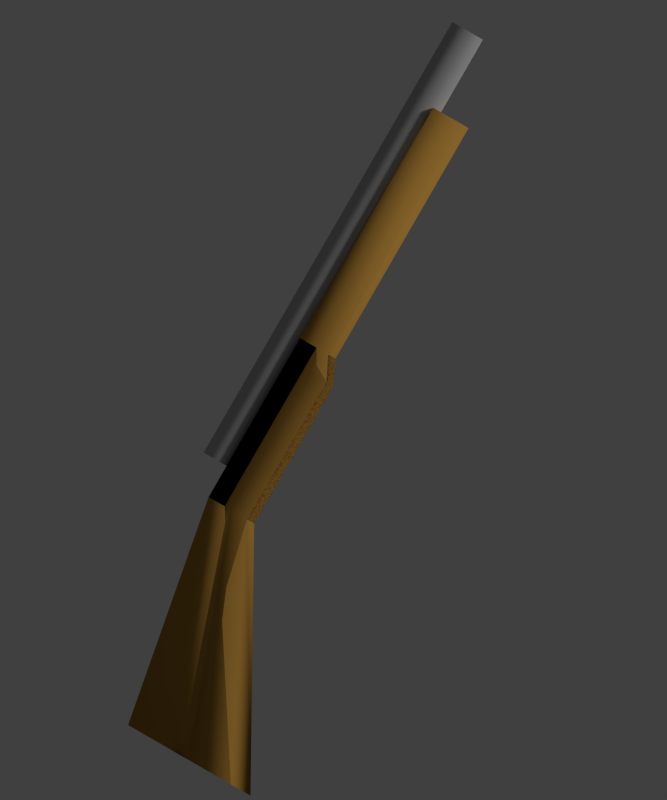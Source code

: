 # Source: 2038-icon-musket.blend  (saved by Blender 2.79.0; exported with 4.5.12 LTS)
import bpy
from mathutils import Matrix  # noqa: F401  (used for matrix-valued properties, if any)

bpy.ops.wm.read_factory_settings(use_empty=True)
scene = bpy.context.scene
scene.name = 'Scene'

# ---- collections
col_collection_1 = bpy.data.collections.new('Collection 1'); scene.collection.children.link(col_collection_1)

# ---- materials (node trees are filled in below, after node groups)
mat_wood = bpy.data.materials.new('Wood')
mat_wood.alpha_threshold = 0.0
mat_wood.use_transparent_shadow = False
mat_wood.diffuse_color = (0.5102, 0.2673, 0.05089, 1.0)
mat_wood.roughness = 0.5
mat_wood.line_color = (0.0, 0.0, 0.0, 1.0)
mat_metal = bpy.data.materials.new('Metal')
mat_metal.alpha_threshold = 0.0
mat_metal.use_transparent_shadow = False
mat_metal.diffuse_color = (0.477, 0.477, 0.477, 1.0)
mat_metal.roughness = 0.5

# ---- material node trees

# ---- world
world_world = bpy.data.worlds.new('World'); scene.world = world_world
world_world.color = (0.05088, 0.05088, 0.05088)
world_world.use_sun_shadow = False
world_world.sun_shadow_jitter_overblur = 0.0
world_world.cycles.sampling_method = 'NONE'
world_world.cycles.sample_map_resolution = 256

# ---- cameras
cam_camera = bpy.data.cameras.new('Camera')
cam_camera.type = 'ORTHO'
cam_camera.clip_end = 100.0
cam_camera.lens = 35.0
cam_camera.sensor_width = 32.0
cam_camera.sensor_height = 18.0
cam_camera.ortho_scale = 4.0
cam_camera.dof.focus_distance = 0.0
cam_camera.dof.aperture_fstop = 128.0

# ---- lights
light_hemi = bpy.data.lights.new('Hemi', 'SUN')
light_hemi.transmission_factor = 0.0
light_hemi.angle = 0.1993
light_hemi.energy = 1.0
light_hemi.shadow_buffer_clip_start = 0.5
light_hemi.shadow_soft_size = 0.1
light_hemi.shadow_cascade_max_distance = 1000.0
light_hemi.cycles.use_multiple_importance_sampling = False
light_lamp = bpy.data.lights.new('Lamp', 'POINT')
light_lamp.transmission_factor = 0.0
light_lamp.cutoff_distance = 30.0
light_lamp.energy = 100.0
light_lamp.shadow_buffer_clip_start = 1.001
light_lamp.shadow_soft_size = 0.1
light_lamp.shadow_maximum_resolution = 0.006
light_lamp.use_absolute_resolution = True
light_lamp.cycles.use_multiple_importance_sampling = False

# ---- meshes
me_cube_003 = bpy.data.meshes.new('Cube.003')
me_cube_003.from_pydata([(0.1024, 0.0, 0.6595), (-0.2041, -0.1751, 0.6595), (-0.06341, 0.1751, 0.6595), (-0.2041, 0.1751, 0.6595), (0.0387, 0.128, 0.6595), (-0.06341, -0.1751, 0.6595), (0.0387, -0.128, 0.6595), (0.1024, 0.0, -2.438), (-0.2041, -0.1751, -2.438), (-0.06341, 0.1751, -2.438), (-0.2041, 0.1751, -2.438), (0.0387, 0.128, -2.438), (-0.06341, -0.1751, -2.438), (0.0387, -0.128, -2.438), (0.0387, -0.128, -2.438), (-0.06341, -0.1751, -2.438), (0.0387, 0.128, -2.438), (-0.2041, 0.1751, -2.438), (-0.06341, 0.1751, -2.438), (-0.2041, -0.1751, -2.438), (0.1024, 0.0, -2.438), (0.1931, 0.0, -2.725), (-0.2041, -0.1751, -2.725), (-0.01004, 0.1751, -2.725), (-0.2041, 0.1751, -2.725), (0.1294, 0.128, -2.725), (-0.01004, -0.1751, -2.725), (0.1294, -0.128, -2.725), (0.1294, -0.128, -2.725), (-0.06341, -0.1751, -2.725), (0.1294, 0.128, -2.725), (-0.2041, 0.1751, -2.725), (-0.06341, 0.1751, -2.725), (-0.2041, -0.1751, -2.725), (0.1931, 0.0, -2.725), (0.1931, 0.0, -4.573), (-0.2041, -0.1751, -4.573), (-0.01004, 0.1751, -4.573), (-0.2041, 0.1751, -4.573), (0.1294, 0.128, -4.573), (-0.01004, -0.1751, -4.573), (0.1294, -0.128, -4.573), (0.1294, -0.128, -4.573), (-0.06341, -0.1751, -4.573), (0.1294, 0.128, -4.573), (-0.2041, 0.1751, -4.573), (-0.06341, 0.1751, -4.573), (-0.2041, -0.1751, -4.573), (0.1931, 0.0, -4.573), (1.192, -7.91e-10, -7.339), (0.1288, -0.2149, -7.339), (0.6484, 0.3052, -7.339), (0.1288, 0.2149, -7.339), (1.022, 0.2232, -7.339), (0.6484, -0.3052, -7.339), (1.022, -0.2232, -7.339), (1.022, -0.2232, -7.339), (0.5055, -0.3052, -7.339), (1.022, 0.2232, -7.339), (0.1288, 0.3052, -7.339), (0.5055, 0.3052, -7.339), (0.1288, -0.3052, -7.339), (1.192, -7.91e-10, -7.339)], [], [(14, 20, 34, 28), (12, 8, 22, 26), (34, 30, 44, 48), (33, 29, 43, 47), (22, 24, 38, 36), (2, 3, 17, 18), (3, 1, 19, 17), (5, 6, 14, 15), (4, 2, 18, 16), (1, 5, 15, 19), (0, 4, 16, 20), (11, 7, 21, 25), (15, 14, 28, 29), (6, 0, 20, 14), (10, 9, 23, 24), (18, 17, 31, 32), (13, 12, 26, 27), (30, 32, 46, 44), (23, 25, 39, 37), (31, 33, 47, 45), (26, 22, 36, 40), (9, 11, 25, 23), (8, 10, 24, 22), (17, 19, 33, 31), (16, 18, 32, 30), (7, 13, 27, 21), (19, 15, 29, 33), (12, 9, 23, 26), (20, 16, 30, 34), (11, 25, 27, 13), (38, 37, 51, 52), (41, 40, 54, 55), (43, 42, 56, 57), (39, 53, 55, 41), (46, 45, 59, 60), (40, 37, 51, 54), (35, 41, 55, 49), (21, 27, 41, 35), (26, 23, 37, 40), (32, 31, 45, 46), (25, 39, 41, 27), (29, 28, 42, 43), (27, 26, 40, 41), (24, 23, 37, 38), (28, 34, 48, 42), (25, 21, 35, 39), (56, 62, 49, 55), (58, 60, 51, 53), (61, 57, 54, 50), (62, 58, 53, 49), (57, 56, 55, 54), (59, 61, 50, 52), (60, 59, 52, 51), (42, 48, 62, 56), (39, 35, 49, 53), (40, 36, 50, 54), (45, 47, 61, 59), (37, 39, 53, 51), (44, 46, 60, 58), (36, 38, 52, 50), (47, 43, 57, 61), (48, 44, 58, 62), (3, 2, 4, 0, 6, 5, 1)])
me_cube_003.polygons.foreach_set('use_smooth', [True] * 63)
me_cube_003.materials.append(mat_wood)
me_cube_003.use_remesh_preserve_volume = False
me_cube_003.use_remesh_preserve_attributes = False
me_cube_003.use_mirror_vertex_groups = False
me_cube_003.update()
me_cylinder = bpy.data.meshes.new('Cylinder')
me_cylinder.from_pydata([(0.0, 1.0, -1.0), (0.0, 1.0, 1.0), (0.1951, 0.9808, -1.0), (0.1951, 0.9808, 1.0), (0.3827, 0.9239, -1.0), (0.3827, 0.9239, 1.0), (0.5556, 0.8315, -1.0), (0.5556, 0.8315, 1.0), (0.7071, 0.7071, -1.0), (0.7071, 0.7071, 1.0), (0.8315, 0.5556, -1.0), (0.8315, 0.5556, 1.0), (0.9239, 0.3827, -1.0), (0.9239, 0.3827, 1.0), (0.9808, 0.1951, -1.0), (0.9808, 0.1951, 1.0), (1.0, 7.55e-08, -1.0), (1.0, 7.55e-08, 1.0), (0.9808, -0.1951, -1.0), (0.9808, -0.1951, 1.0), (0.9239, -0.3827, -1.0), (0.9239, -0.3827, 1.0), (0.8315, -0.5556, -1.0), (0.8315, -0.5556, 1.0), (0.7071, -0.7071, -1.0), (0.7071, -0.7071, 1.0), (0.5556, -0.8315, -1.0), (0.5556, -0.8315, 1.0), (0.3827, -0.9239, -1.0), (0.3827, -0.9239, 1.0), (0.1951, -0.9808, -1.0), (0.1951, -0.9808, 1.0), (-3.258e-07, -1.0, -1.0), (-3.258e-07, -1.0, 1.0), (-0.1951, -0.9808, -1.0), (-0.1951, -0.9808, 1.0), (-0.3827, -0.9239, -1.0), (-0.3827, -0.9239, 1.0), (-0.5556, -0.8315, -1.0), (-0.5556, -0.8315, 1.0), (-0.7071, -0.7071, -1.0), (-0.7071, -0.7071, 1.0), (-0.8315, -0.5556, -1.0), (-0.8315, -0.5556, 1.0), (-0.9239, -0.3827, -1.0), (-0.9239, -0.3827, 1.0), (-0.9808, -0.1951, -1.0), (-0.9808, -0.1951, 1.0), (-1.0, 9.656e-07, -1.0), (-1.0, 9.656e-07, 1.0), (-0.9808, 0.1951, -1.0), (-0.9808, 0.1951, 1.0), (-0.9239, 0.3827, -1.0), (-0.9239, 0.3827, 1.0), (-0.8315, 0.5556, -1.0), (-0.8315, 0.5556, 1.0), (-0.7071, 0.7071, -1.0), (-0.7071, 0.7071, 1.0), (-0.5556, 0.8315, -1.0), (-0.5556, 0.8315, 1.0), (-0.3827, 0.9239, -1.0), (-0.3827, 0.9239, 1.0), (-0.1951, 0.9808, -1.0), (-0.1951, 0.9808, 1.0)], [], [(0, 1, 3, 2), (2, 3, 5, 4), (4, 5, 7, 6), (6, 7, 9, 8), (8, 9, 11, 10), (10, 11, 13, 12), (12, 13, 15, 14), (14, 15, 17, 16), (16, 17, 19, 18), (18, 19, 21, 20), (20, 21, 23, 22), (22, 23, 25, 24), (24, 25, 27, 26), (26, 27, 29, 28), (28, 29, 31, 30), (30, 31, 33, 32), (32, 33, 35, 34), (34, 35, 37, 36), (36, 37, 39, 38), (38, 39, 41, 40), (40, 41, 43, 42), (42, 43, 45, 44), (44, 45, 47, 46), (46, 47, 49, 48), (48, 49, 51, 50), (50, 51, 53, 52), (52, 53, 55, 54), (54, 55, 57, 56), (56, 57, 59, 58), (58, 59, 61, 60), (3, 1, 63, 61, 59, 57, 55, 53, 51, 49, 47, 45, 43, 41, 39, 37, 35, 33, 31, 29, 27, 25, 23, 21, 19, 17, 15, 13, 11, 9, 7, 5), (62, 63, 1, 0), (60, 61, 63, 62), (0, 2, 4, 6, 8, 10, 12, 14, 16, 18, 20, 22, 24, 26, 28, 30, 32, 34, 36, 38, 40, 42, 44, 46, 48, 50, 52, 54, 56, 58, 60, 62)])
me_cylinder.polygons.foreach_set('use_smooth', [True] * 34)
me_cylinder.materials.append(mat_metal)
me_cylinder.use_remesh_preserve_volume = False
me_cylinder.use_remesh_preserve_attributes = False
me_cylinder.use_mirror_vertex_groups = False
me_cylinder.update()

# ---- objects
ob_cube = bpy.data.objects.new('Cube', me_cube_003)
ob_cylinder = bpy.data.objects.new('Cylinder', me_cylinder)
ob_empty = bpy.data.objects.new('Empty', None)
ob_hemi = bpy.data.objects.new('Hemi', light_hemi)
ob_lamp = bpy.data.objects.new('Lamp', light_lamp)
ob_camera = bpy.data.objects.new('Camera', cam_camera)

# ---- transforms, parenting, visibility, modifiers, constraints
ob_cube.location = (-0.1636, 0.7762, 3.136)
ob_cube.scale = (0.6651, 0.6651, 0.4296)
ob_cube.lineart.crease_threshold = 0.0
ob_cylinder.location = (-0.343, 0.7762, 2.595)
ob_cylinder.scale = (0.08864, 0.08864, 1.243)
ob_cylinder.lineart.crease_threshold = 0.0
ob_empty.location = (11.18, 5.276, -2.342)
ob_empty.rotation_euler = (1.571, -1.571, 0.0)
ob_empty.scale = (4.5, 4.5, 4.5)
ob_empty.empty_display_type = 'IMAGE'
ob_empty.empty_image_offset = (0.0, 0.0)
ob_empty.lineart.crease_threshold = 0.0
ob_hemi.location = (19.71, -11.38, 16.84)
ob_hemi.rotation_euler = (0.3861, 0.7381, -0.002022)
ob_hemi.scale = (1.372, 1.479, 1.367)
ob_hemi.lineart.crease_threshold = 0.0
ob_lamp.location = (3.527, 1.784, 6.449)
ob_lamp.rotation_euler = (0.6503, 0.05522, 1.866)
ob_lamp.scale = (1.5, 1.5, 1.5)
ob_lamp.lock_rotations_4d = False
ob_lamp.empty_display_type = 'ARROWS'
ob_lamp.color = (0.0, 0.0, 0.0, 0.0)
ob_lamp.lineart.crease_threshold = 0.0
ob_camera.location = (0.0, -6.582, 1.903)
ob_camera.rotation_euler = (1.571, -0.5236, 0.0)
ob_camera.lock_rotations_4d = False
ob_camera.empty_display_type = 'ARROWS'
ob_camera.color = (0.0, 0.0, 0.0, 0.0)
ob_camera.display_type = 'WIRE'
ob_camera.lineart.crease_threshold = 0.0

# ---- collection membership
col_collection_1.objects.link(ob_cube)
col_collection_1.objects.link(ob_cylinder)
col_collection_1.objects.link(ob_empty)
col_collection_1.objects.link(ob_hemi)
col_collection_1.objects.link(ob_lamp)
col_collection_1.objects.link(ob_camera)

# ---- scene / render settings (as saved in the file)
scene.camera = ob_camera
scene.frame_start = 1; scene.frame_end = 250; scene.frame_set(1)
scene.render.engine = 'BLENDER_EEVEE_NEXT'
scene.render.resolution_x = 40
scene.render.resolution_y = 48
scene.render.resolution_percentage = 75
scene.render.dither_intensity = 0.0
scene.render.film_transparent = True
scene.cycles.use_denoising = False
scene.cycles.samples = 10
scene.cycles.sampling_pattern = 'TABULATED_SOBOL'
scene.cycles.light_sampling_threshold = 0.0
scene.cycles.use_adaptive_sampling = False
scene.cycles.use_light_tree = False
scene.cycles.blur_glossy = 0.0
scene.cycles.pixel_filter_type = 'GAUSSIAN'
scene.cycles.sample_clamp_indirect = 0.0
scene.view_settings.view_transform = 'Standard'
bpy.context.view_layer.update()
